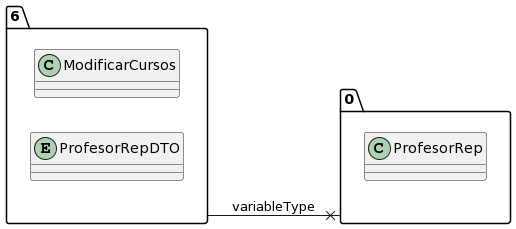

The diagram above was rendered by PlantUML. Its source (embedded in the PNG):
@startuml
allow_mixing
left to right direction
package "6"{
class ModificarCursos
entity ProfesorRepDTO

}
package "0"{
class ProfesorRep

}
"6" --x "0":variableType
@enduml